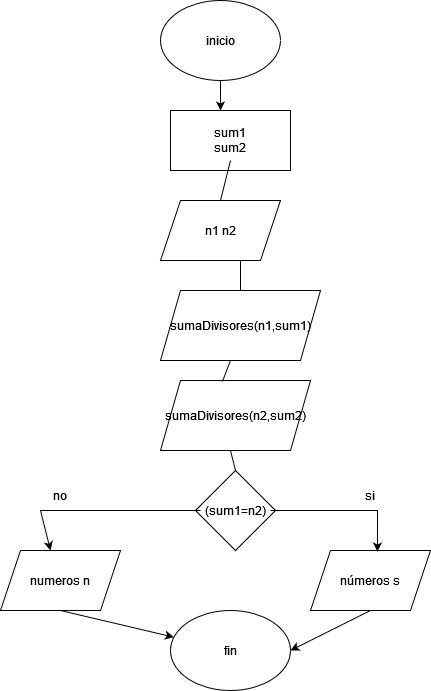

The diagram above was exported from draw.io. Its source (the exported page's mxGraphModel, read from the mxfile embedded in the PNG):
<mxGraphModel dx="1674" dy="819" grid="1" gridSize="10" guides="1" tooltips="1" connect="1" arrows="1" fold="1" page="1" pageScale="1" pageWidth="827" pageHeight="1169" math="0" shadow="0">
  <root>
    <mxCell id="0" />
    <mxCell id="1" parent="0" />
    <mxCell id="52nMrj57O73R8xau23wY-76" value="inicio" style="ellipse;whiteSpace=wrap;html=1;" vertex="1" parent="1">
      <mxGeometry x="310" y="20" width="120" height="80" as="geometry" />
    </mxCell>
    <mxCell id="52nMrj57O73R8xau23wY-86" value="" style="endArrow=classic;html=1;rounded=0;entryX=0.5;entryY=0;entryDx=0;entryDy=0;" edge="1" parent="1">
      <mxGeometry width="50" height="50" relative="1" as="geometry">
        <mxPoint x="370" y="100" as="sourcePoint" />
        <mxPoint x="370" y="130" as="targetPoint" />
      </mxGeometry>
    </mxCell>
    <mxCell id="52nMrj57O73R8xau23wY-94" value="fin" style="ellipse;whiteSpace=wrap;html=1;" vertex="1" parent="1">
      <mxGeometry x="320" y="630" width="120" height="80" as="geometry" />
    </mxCell>
    <mxCell id="52nMrj57O73R8xau23wY-105" value="&lt;div&gt;sum1&lt;/div&gt;&lt;div&gt;sum2&lt;br&gt;&lt;/div&gt;" style="rounded=0;whiteSpace=wrap;html=1;" vertex="1" parent="1">
      <mxGeometry x="320" y="130" width="120" height="60" as="geometry" />
    </mxCell>
    <mxCell id="52nMrj57O73R8xau23wY-106" value="n1 n2" style="shape=parallelogram;perimeter=parallelogramPerimeter;whiteSpace=wrap;html=1;fixedSize=1;" vertex="1" parent="1">
      <mxGeometry x="310" y="220" width="120" height="60" as="geometry" />
    </mxCell>
    <mxCell id="52nMrj57O73R8xau23wY-107" value="sumaDivisores(n1,sum1)" style="shape=parallelogram;perimeter=parallelogramPerimeter;whiteSpace=wrap;html=1;fixedSize=1;direction=west;" vertex="1" parent="1">
      <mxGeometry x="310" y="310" width="160" height="70" as="geometry" />
    </mxCell>
    <mxCell id="52nMrj57O73R8xau23wY-108" value="sumaDivisores(n2,sum2)" style="shape=parallelogram;perimeter=parallelogramPerimeter;whiteSpace=wrap;html=1;fixedSize=1;" vertex="1" parent="1">
      <mxGeometry x="310" y="400" width="150" height="70" as="geometry" />
    </mxCell>
    <mxCell id="52nMrj57O73R8xau23wY-109" value="(sum1=n2)" style="rhombus;whiteSpace=wrap;html=1;" vertex="1" parent="1">
      <mxGeometry x="345" y="490" width="80" height="80" as="geometry" />
    </mxCell>
    <mxCell id="52nMrj57O73R8xau23wY-110" value="numeros n" style="shape=parallelogram;perimeter=parallelogramPerimeter;whiteSpace=wrap;html=1;fixedSize=1;" vertex="1" parent="1">
      <mxGeometry x="150" y="570" width="120" height="60" as="geometry" />
    </mxCell>
    <mxCell id="52nMrj57O73R8xau23wY-111" value="números s" style="shape=parallelogram;perimeter=parallelogramPerimeter;whiteSpace=wrap;html=1;fixedSize=1;" vertex="1" parent="1">
      <mxGeometry x="460" y="570" width="120" height="60" as="geometry" />
    </mxCell>
    <mxCell id="52nMrj57O73R8xau23wY-112" value="" style="endArrow=classic;html=1;rounded=0;entryX=0.417;entryY=0;entryDx=0;entryDy=0;entryPerimeter=0;" edge="1" parent="1" target="52nMrj57O73R8xau23wY-110">
      <mxGeometry width="50" height="50" relative="1" as="geometry">
        <mxPoint x="350" y="530" as="sourcePoint" />
        <mxPoint x="180" y="530" as="targetPoint" />
        <Array as="points">
          <mxPoint x="190" y="530" />
        </Array>
      </mxGeometry>
    </mxCell>
    <mxCell id="52nMrj57O73R8xau23wY-113" value="" style="endArrow=classic;html=1;rounded=0;entryX=0.558;entryY=0.017;entryDx=0;entryDy=0;entryPerimeter=0;" edge="1" parent="1" target="52nMrj57O73R8xau23wY-111">
      <mxGeometry width="50" height="50" relative="1" as="geometry">
        <mxPoint x="420" y="530" as="sourcePoint" />
        <mxPoint x="560" y="530" as="targetPoint" />
        <Array as="points">
          <mxPoint x="527" y="530" />
        </Array>
      </mxGeometry>
    </mxCell>
    <mxCell id="52nMrj57O73R8xau23wY-114" value="" style="endArrow=classic;html=1;rounded=0;" edge="1" parent="1" target="52nMrj57O73R8xau23wY-94">
      <mxGeometry width="50" height="50" relative="1" as="geometry">
        <mxPoint x="210" y="630" as="sourcePoint" />
        <mxPoint x="260" y="580" as="targetPoint" />
      </mxGeometry>
    </mxCell>
    <mxCell id="52nMrj57O73R8xau23wY-115" value="" style="endArrow=classic;html=1;rounded=0;entryX=1;entryY=0.5;entryDx=0;entryDy=0;" edge="1" parent="1" target="52nMrj57O73R8xau23wY-94">
      <mxGeometry width="50" height="50" relative="1" as="geometry">
        <mxPoint x="520" y="630" as="sourcePoint" />
        <mxPoint x="570" y="580" as="targetPoint" />
      </mxGeometry>
    </mxCell>
    <mxCell id="52nMrj57O73R8xau23wY-116" value="" style="endArrow=none;html=1;rounded=0;exitX=0.5;exitY=0;exitDx=0;exitDy=0;" edge="1" parent="1" source="52nMrj57O73R8xau23wY-106">
      <mxGeometry width="50" height="50" relative="1" as="geometry">
        <mxPoint x="330" y="230" as="sourcePoint" />
        <mxPoint x="380" y="180" as="targetPoint" />
      </mxGeometry>
    </mxCell>
    <mxCell id="52nMrj57O73R8xau23wY-117" value="" style="endArrow=none;html=1;rounded=0;exitX=0.5;exitY=1;exitDx=0;exitDy=0;" edge="1" parent="1" source="52nMrj57O73R8xau23wY-107">
      <mxGeometry width="50" height="50" relative="1" as="geometry">
        <mxPoint x="340" y="330" as="sourcePoint" />
        <mxPoint x="390" y="280" as="targetPoint" />
      </mxGeometry>
    </mxCell>
    <mxCell id="52nMrj57O73R8xau23wY-118" value="" style="endArrow=none;html=1;rounded=0;exitX=0.413;exitY=0.014;exitDx=0;exitDy=0;exitPerimeter=0;" edge="1" parent="1" source="52nMrj57O73R8xau23wY-108">
      <mxGeometry width="50" height="50" relative="1" as="geometry">
        <mxPoint x="330" y="430" as="sourcePoint" />
        <mxPoint x="380" y="380" as="targetPoint" />
      </mxGeometry>
    </mxCell>
    <mxCell id="52nMrj57O73R8xau23wY-119" value="" style="endArrow=none;html=1;rounded=0;exitX=0.5;exitY=0;exitDx=0;exitDy=0;" edge="1" parent="1" source="52nMrj57O73R8xau23wY-109">
      <mxGeometry width="50" height="50" relative="1" as="geometry">
        <mxPoint x="330" y="520" as="sourcePoint" />
        <mxPoint x="380" y="470" as="targetPoint" />
      </mxGeometry>
    </mxCell>
    <mxCell id="52nMrj57O73R8xau23wY-120" value="no" style="text;html=1;align=center;verticalAlign=middle;whiteSpace=wrap;rounded=0;" vertex="1" parent="1">
      <mxGeometry x="180" y="500" width="60" height="30" as="geometry" />
    </mxCell>
    <mxCell id="52nMrj57O73R8xau23wY-121" value="si" style="text;html=1;align=center;verticalAlign=middle;whiteSpace=wrap;rounded=0;" vertex="1" parent="1">
      <mxGeometry x="490" y="500" width="60" height="30" as="geometry" />
    </mxCell>
  </root>
</mxGraphModel>